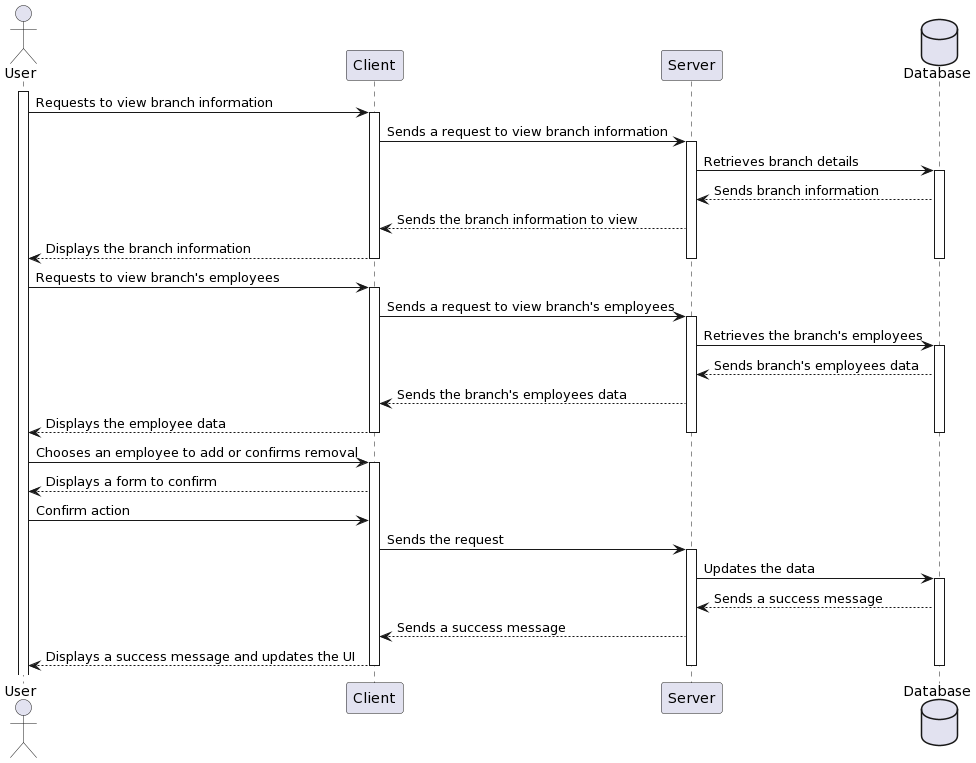

The diagram above was rendered by PlantUML. Its source (embedded in the PNG):
@startuml
actor User
participant "Client" as C
participant "Server" as S
database Database

activate User
User -> C: Requests to view branch information
activate C
C -> S: Sends a request to view branch information
activate S
S -> Database: Retrieves branch details
activate Database
Database --> S: Sends branch information
S --> C: Sends the branch information to view
C --> User: Displays the branch information
deactivate Database
deactivate S
deactivate C

User -> C: Requests to view branch's employees
activate C
C -> S: Sends a request to view branch's employees
activate S
S -> Database: Retrieves the branch's employees
activate Database
Database --> S: Sends branch's employees data
S --> C: Sends the branch's employees data
C --> User: Displays the employee data
deactivate Database
deactivate S
deactivate C

User -> C: Chooses an employee to add or confirms removal
activate C
C --> User: Displays a form to confirm
User -> C: Confirm action
C -> S: Sends the request
activate S
S -> Database: Updates the data
activate Database
Database --> S: Sends a success message
S --> C: Sends a success message
C --> User: Displays a success message and updates the UI
deactivate Database
deactivate S
deactivate C
@enduml